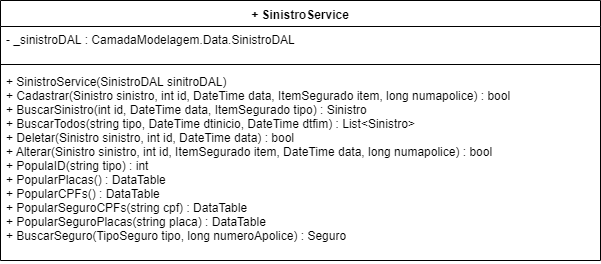

The diagram above was exported from draw.io. Its source (the exported page's mxGraphModel, read from the mxfile embedded in the PNG):
<mxGraphModel dx="984" dy="349" grid="1" gridSize="10" guides="1" tooltips="1" connect="1" arrows="1" fold="1" page="1" pageScale="1" pageWidth="1169" pageHeight="827" math="0" shadow="0">
  <root>
    <mxCell id="0" />
    <mxCell id="1" parent="0" />
    <mxCell id="MYMX8F3CuHnzxPZbWVWI-5" value="+ SinistroService" style="swimlane;fontStyle=1;align=center;verticalAlign=top;childLayout=stackLayout;horizontal=1;startSize=26;horizontalStack=0;resizeParent=1;resizeParentMax=0;resizeLast=0;collapsible=1;marginBottom=0;" parent="1" vertex="1">
      <mxGeometry x="10" y="70" width="600" height="260" as="geometry" />
    </mxCell>
    <mxCell id="MYMX8F3CuHnzxPZbWVWI-6" value="- _sinistroDAL : CamadaModelagem.Data.SinistroDAL&#10;" style="text;strokeColor=none;fillColor=none;align=left;verticalAlign=top;spacingLeft=4;spacingRight=4;overflow=hidden;rotatable=0;points=[[0,0.5],[1,0.5]];portConstraint=eastwest;" parent="MYMX8F3CuHnzxPZbWVWI-5" vertex="1">
      <mxGeometry y="26" width="600" height="34" as="geometry" />
    </mxCell>
    <mxCell id="MYMX8F3CuHnzxPZbWVWI-7" value="" style="line;strokeWidth=1;fillColor=none;align=left;verticalAlign=middle;spacingTop=-1;spacingLeft=3;spacingRight=3;rotatable=0;labelPosition=right;points=[];portConstraint=eastwest;" parent="MYMX8F3CuHnzxPZbWVWI-5" vertex="1">
      <mxGeometry y="60" width="600" height="8" as="geometry" />
    </mxCell>
    <mxCell id="MYMX8F3CuHnzxPZbWVWI-8" value="+ SinistroService(SinistroDAL sinitroDAL)&#10;+ Cadastrar(Sinistro sinistro, int id, DateTime data, ItemSegurado item, long numapolice) : bool&#10;+ BuscarSinistro(int id, DateTime data, ItemSegurado tipo) : Sinistro&#10;+ BuscarTodos(string tipo, DateTime dtinicio, DateTime dtfim) : List&lt;Sinistro&gt;&#10;+ Deletar(Sinistro sinistro, int id, DateTime data) : bool&#10;+ Alterar(Sinistro sinistro, int id, ItemSegurado item, DateTime data, long numapolice) : bool&#10;+ PopulaID(string tipo) : int&#10;+ PopularPlacas() : DataTable&#10;+ PopularCPFs() : DataTable&#10;+ PopularSeguroCPFs(string cpf) : DataTable&#10;+ PopularSeguroPlacas(string placa) : DataTable&#10;+ BuscarSeguro(TipoSeguro tipo, long numeroApolice) : Seguro&#10;&#10; " style="text;strokeColor=none;fillColor=none;align=left;verticalAlign=top;spacingLeft=4;spacingRight=4;overflow=hidden;rotatable=0;points=[[0,0.5],[1,0.5]];portConstraint=eastwest;" parent="MYMX8F3CuHnzxPZbWVWI-5" vertex="1">
      <mxGeometry y="68" width="600" height="192" as="geometry" />
    </mxCell>
  </root>
</mxGraphModel>